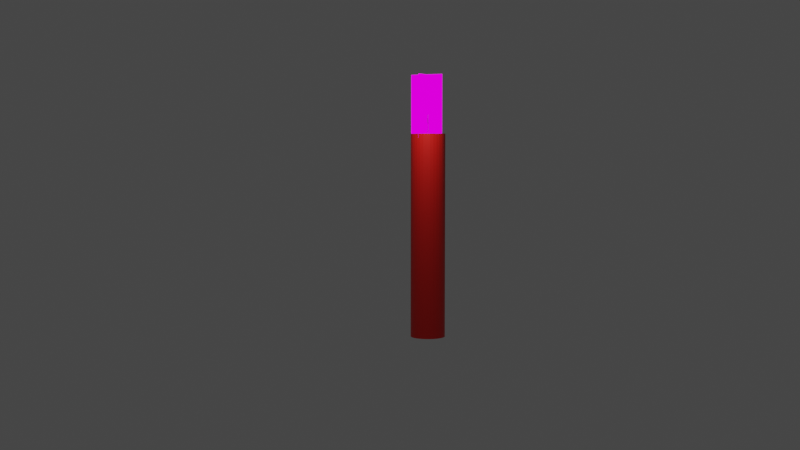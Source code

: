 # Source: random_candle.blend  (saved by Blender 2.82.7; exported with 4.5.12 LTS)
import bpy
from mathutils import Matrix  # noqa: F401  (used for matrix-valued properties, if any)

bpy.ops.wm.read_factory_settings(use_empty=True)
scene = bpy.context.scene
scene.name = 'Scene'

# ---- collections
col_collection = bpy.data.collections.new('Collection'); scene.collection.children.link(col_collection)

# ---- images (referenced by path relative to the original .blend; pixels are not part of the script)
import os
ASSET_DIR = os.environ.get("B2B_ASSET_DIR", "")  # directory of the original .blend (textures are referenced by path, not embedded)
HERE = os.path.dirname(os.path.abspath(__file__))  # packed textures are extracted next to this script under _unpacked/

def load_image(name, relpath, width, height, colorspace="sRGB"):
    """Load a texture the original file referenced (path relative to the .blend, or extracted next to this script)."""
    p = next((c for c in (os.path.join(HERE, relpath), os.path.join(ASSET_DIR, relpath)) if relpath and os.path.exists(c)), "")
    if p:
        img = bpy.data.images.load(p, check_existing=True)
        img.name = name
    else:  # same state as the original file: an image datablock whose file is absent (Cycles renders it pink)
        img = bpy.data.images.new(name, width, height)
        img.source = "FILE"
        img.filepath = "//" + (relpath or name)
    img.colorspace_settings.name = colorspace
    return img
img_candle_flame2_png_001 = load_image('candle-flame2.png.001', 'candle-flame2.png', 1024, 1024, 'sRGB')
img_candle_flame2_png_003 = load_image('candle-flame2.png.003', 'candle-flame2.png', 1024, 1024, 'sRGB')

# ---- materials (node trees are filled in below, after node groups)
mat_black = bpy.data.materials.new('black')
mat_material_001 = bpy.data.materials.new('Material.001')
mat_material_001.alpha_threshold = 0.0
mat_material_001.use_transparent_shadow = False
mat_material_001.line_color = (0.0, 0.0, 0.0, 1.0)
mat_material_003 = bpy.data.materials.new('Material.003')
mat_material_003.alpha_threshold = 0.0
mat_material_003.use_transparent_shadow = False
mat_material_003.line_color = (0.0, 0.0, 0.0, 1.0)
mat_material_004 = bpy.data.materials.new('Material.004')
mat_material_004.use_transparent_shadow = False

# ---- material node trees
mat_black.use_nodes = True; mat_black.node_tree.nodes.clear()
_N = mat_black.node_tree.nodes; _L = mat_black.node_tree.links
n0 = _N.new('ShaderNodeOutputMaterial'); n0.name = 'Material Output'; n0.location = (300, 300)
n0.target = 'CYCLES'
n1 = _N.new('ShaderNodeBsdfPrincipled'); n1.name = 'Principled BSDF'; n1.location = (10, 300)
n1.distribution = 'GGX'
n1.subsurface_method = 'BURLEY'
n1.inputs[0].default_value = (0.0, 0.0, 0.0, 1.0)
n1.inputs[3].default_value = 1.45
n1.inputs[27].default_value = (0.0, 0.0, 0.0, 1.0)
n1.inputs[28].default_value = 1.0
n2 = _N.new('ShaderNodeOutputMaterial'); n2.name = 'Material Output.001'; n2.location = (0, 0)
n2.target = 'EEVEE'
n3 = _N.new('ShaderNodeMixShader'); n3.name = 'Mix Shader'; n3.location = (0, 0)
n3.label = 'Disable Shadow'
n3.hide = True
n4 = _N.new('ShaderNodeLightPath'); n4.name = 'Light Path'; n4.location = (0, 0)
n4.hide = True
n5 = _N.new('ShaderNodeBsdfTransparent'); n5.name = 'Transparent BSDF'; n5.location = (0, 0)
n5.hide = True
_L.new(n1.outputs[0], n0.inputs[0])
_L.new(n1.outputs[0], n3.inputs[1])
_L.new(n3.outputs[0], n2.inputs[0])
_L.new(n4.outputs[1], n3.inputs[0])
_L.new(n5.outputs[0], n3.inputs[2])
n0.is_active_output = True
mat_material_001.use_nodes = True; mat_material_001.node_tree.nodes.clear()
_N = mat_material_001.node_tree.nodes; _L = mat_material_001.node_tree.links
n0 = _N.new('ShaderNodeBsdfTransparent'); n0.name = 'Transparent BSDF'; n0.location = (-184, 106)
n1 = _N.new('ShaderNodeTexImage'); n1.name = 'Image Texture'; n1.location = (-570, 260)
n1.image = img_candle_flame2_png_001
n2 = _N.new('ShaderNodeEmission'); n2.name = 'Emission'; n2.location = (-113, 283)
n2.inputs[1].default_value = 1.5
n3 = _N.new('ShaderNodeOutputMaterial'); n3.name = 'Material Output'; n3.location = (796, 255)
n4 = _N.new('ShaderNodeMixShader'); n4.name = 'Mix Shader'; n4.location = (220, 245)
_L.new(n1.outputs[0], n2.inputs[0])
_L.new(n0.outputs[0], n4.inputs[1])
_L.new(n1.outputs[1], n4.inputs[0])
_L.new(n2.outputs[0], n4.inputs[2])
_L.new(n4.outputs[0], n3.inputs[0])
n3.is_active_output = True
mat_material_003.use_nodes = True; mat_material_003.node_tree.nodes.clear()
_N = mat_material_003.node_tree.nodes; _L = mat_material_003.node_tree.links
n0 = _N.new('ShaderNodeBsdfTransparent'); n0.name = 'Transparent BSDF'; n0.location = (-184, 106)
n1 = _N.new('ShaderNodeTexImage'); n1.name = 'Image Texture'; n1.location = (-570, 260)
n1.image = img_candle_flame2_png_003
n2 = _N.new('ShaderNodeEmission'); n2.name = 'Emission'; n2.location = (-113, 283)
n2.inputs[1].default_value = 1.5
n3 = _N.new('ShaderNodeOutputMaterial'); n3.name = 'Material Output'; n3.location = (796, 255)
n4 = _N.new('ShaderNodeMixShader'); n4.name = 'Mix Shader'; n4.location = (220, 245)
_L.new(n1.outputs[0], n2.inputs[0])
_L.new(n0.outputs[0], n4.inputs[1])
_L.new(n1.outputs[1], n4.inputs[0])
_L.new(n2.outputs[0], n4.inputs[2])
_L.new(n4.outputs[0], n3.inputs[0])
n3.is_active_output = True
mat_material_004.use_nodes = True; mat_material_004.node_tree.nodes.clear()
_N = mat_material_004.node_tree.nodes; _L = mat_material_004.node_tree.links
n0 = _N.new('ShaderNodeOutputMaterial'); n0.name = 'Material Output'; n0.location = (300, 300)
n1 = _N.new('ShaderNodeBsdfPrincipled'); n1.name = 'Principled BSDF'; n1.location = (10, 300)
n1.distribution = 'GGX'
n1.subsurface_method = 'BURLEY'
n1.inputs[0].default_value = (0.8, 0.01104, 0.00618, 1.0)
n1.inputs[3].default_value = 1.45
n1.inputs[27].default_value = (0.0, 0.0, 0.0, 1.0)
n1.inputs[28].default_value = 1.0
_L.new(n1.outputs[0], n0.inputs[0])
n0.is_active_output = True

# ---- world
world_world = bpy.data.worlds.new('World'); scene.world = world_world
world_world.use_nodes = True; world_world.node_tree.nodes.clear()
_N = world_world.node_tree.nodes; _L = world_world.node_tree.links
n0 = _N.new('ShaderNodeOutputWorld'); n0.name = 'World Output'; n0.location = (300, 300)
n1 = _N.new('ShaderNodeBackground'); n1.name = 'Background'; n1.location = (10, 300)
n1.inputs[0].default_value = (0.05088, 0.05088, 0.05088, 1.0)
_L.new(n1.outputs[0], n0.inputs[0])
n0.is_active_output = True
world_world.color = (0.05088, 0.05088, 0.05088)
world_world.use_sun_shadow = False
world_world.sun_shadow_jitter_overblur = 0.0

# ---- cameras
cam_camera = bpy.data.cameras.new('Camera')
cam_camera.clip_end = 100.0
cam_camera.ortho_scale = 7.314

# ---- lights
light_point = bpy.data.lights.new('Point', 'POINT')
light_point.transmission_factor = 0.0
light_point.energy = 1000.0
light_point.shadow_soft_size = 0.25
light_point.shadow_maximum_resolution = 0.006
light_point.use_absolute_resolution = True

# ---- meshes
me_cylinder = bpy.data.meshes.new('Cylinder')
me_cylinder.from_pydata([(5.96e-08, 0.9999, 0.0132), (-1.03, 5.087, 5.794), (0.1951, 0.9807, 0.01295), (-0.8336, 5.092, 5.799), (0.3827, 0.9238, 0.0122), (-0.6405, 5.119, 5.813), (0.5556, 0.8314, 0.01098), (-0.4583, 5.167, 5.835), (0.7071, 0.707, 0.009334), (-0.294, 5.235, 5.864), (0.8315, 0.5555, 0.007334), (-0.154, 5.32, 5.899), (0.9239, 0.3826, 0.005051), (-0.0436, 5.418, 5.94), (0.9808, 0.1951, 0.002575), (0.03291, 5.526, 5.983), (1.0, 0.0, -2.384e-07), (0.07262, 5.64, 6.028), (0.9808, -0.1951, -0.002575), (0.07398, 5.756, 6.073), (0.9239, -0.3827, -0.005052), (0.03696, 5.868, 6.116), (0.8315, -0.5555, -0.007334), (-0.03704, 5.973, 6.156), (0.7071, -0.707, -0.009334), (-0.1452, 6.066, 6.191), (0.5556, -0.8314, -0.01098), (-0.2832, 6.144, 6.219), (0.3827, -0.9238, -0.0122), (-0.446, 6.205, 6.24), (0.1951, -0.9807, -0.01295), (-0.6271, 6.245, 6.253), (-2.384e-07, -0.9999, -0.0132), (-0.8197, 6.263, 6.257), (-0.1951, -0.9807, -0.01295), (-1.016, 6.258, 6.252), (-0.3827, -0.9238, -0.0122), (-1.21, 6.231, 6.238), (-0.5556, -0.8314, -0.01098), (-1.392, 6.183, 6.216), (-0.7071, -0.707, -0.009334), (-1.556, 6.115, 6.187), (-0.8315, -0.5555, -0.007334), (-1.696, 6.031, 6.152), (-0.9239, -0.3826, -0.005052), (-1.806, 5.932, 6.111), (-0.9808, -0.1951, -0.002575), (-1.883, 5.824, 6.068), (-1.0, 9.537e-07, -2.384e-07), (-1.923, 5.71, 6.023), (-0.9808, 0.1951, 0.002575), (-1.924, 5.595, 5.978), (-0.9239, 0.3827, 0.005051), (-1.887, 5.482, 5.935), (-0.8315, 0.5555, 0.007334), (-1.813, 5.378, 5.895), (-0.7071, 0.707, 0.009334), (-1.705, 5.284, 5.86), (-0.5556, 0.8314, 0.01098), (-1.567, 5.206, 5.832), (-0.3827, 0.9238, 0.0122), (-1.404, 5.145, 5.811), (-0.1951, 0.9807, 0.01295), (-1.223, 5.106, 5.798), (-0.5113, 2.304, 4.331), (-0.3162, 2.285, 4.331), (-0.1286, 2.228, 4.331), (0.04431, 2.135, 4.331), (0.1958, 2.011, 4.331), (0.3202, 1.859, 4.331), (0.4126, 1.687, 4.331), (0.4695, 1.499, 4.331), (0.4887, 1.304, 4.331), (0.4695, 1.109, 4.331), (0.4126, 0.9211, 4.331), (0.3202, 0.7483, 4.331), (0.1958, 0.5967, 4.331), (0.04431, 0.4724, 4.331), (-0.1286, 0.3799, 4.331), (-0.3162, 0.323, 4.331), (-0.5113, 0.3038, 4.331), (-0.7064, 0.323, 4.331), (-0.8939, 0.3799, 4.331), (-1.067, 0.4724, 4.331), (-1.218, 0.5967, 4.331), (-1.343, 0.7483, 4.331), (-1.435, 0.9211, 4.331), (-1.492, 1.109, 4.331), (-1.511, 1.304, 4.331), (-1.492, 1.499, 4.331), (-1.435, 1.687, 4.331), (-1.343, 1.859, 4.331), (-1.218, 2.011, 4.331), (-1.067, 2.135, 4.331), (-0.8939, 2.228, 4.331), (-0.7063, 2.285, 4.331), (-0.6537, 3.13, 5.329), (-0.4581, 3.118, 5.332), (-0.2687, 3.09, 5.34), (-0.09265, 3.046, 5.353), (0.06323, 2.989, 5.37), (0.193, 2.92, 5.39), (0.2916, 2.842, 5.413), (0.3552, 2.758, 5.438), (0.3816, 2.672, 5.464), (0.3695, 2.587, 5.49), (0.3195, 2.505, 5.515), (0.2335, 2.431, 5.538), (0.1148, 2.366, 5.558), (-0.03199, 2.314, 5.575), (-0.2013, 2.277, 5.587), (-0.3866, 2.255, 5.594), (-0.5807, 2.25, 5.596), (-0.7763, 2.262, 5.594), (-0.9657, 2.291, 5.586), (-1.142, 2.334, 5.573), (-1.298, 2.392, 5.556), (-1.427, 2.461, 5.536), (-1.526, 2.539, 5.513), (-1.59, 2.622, 5.488), (-1.616, 2.708, 5.462), (-1.604, 2.794, 5.436), (-1.554, 2.875, 5.411), (-1.468, 2.95, 5.388), (-1.349, 3.014, 5.368), (-1.202, 3.066, 5.351), (-1.033, 3.104, 5.339), (-0.8478, 3.126, 5.332), (-0.194, 3.65, 2.542), (-0.006365, 3.593, 2.542), (0.1665, 3.501, 2.542), (0.3181, 3.377, 2.542), (0.4424, 3.225, 2.542), (0.5348, 3.052, 2.542), (0.5917, 2.865, 2.542), (0.611, 2.67, 2.542), (0.5917, 2.474, 2.542), (0.5348, 2.287, 2.542), (0.4424, 2.114, 2.542), (0.3181, 1.962, 2.542), (0.1665, 1.838, 2.542), (-0.006365, 1.746, 2.542), (-0.194, 1.689, 2.542), (-0.389, 1.67, 2.542), (-0.5841, 1.689, 2.542), (-0.7717, 1.746, 2.542), (-0.9446, 1.838, 2.542), (-1.096, 1.962, 2.542), (-1.221, 2.114, 2.542), (-1.313, 2.287, 2.542), (-1.37, 2.474, 2.542), (-1.389, 2.67, 2.542), (-1.37, 2.865, 2.542), (-1.313, 3.052, 2.542), (-1.221, 3.225, 2.542), (-1.096, 3.377, 2.542), (-0.9446, 3.501, 2.542), (-0.7717, 3.593, 2.542), (-0.5841, 3.65, 2.542), (-0.389, 3.67, 2.542), (-0.1007, 2.972, 1.138), (0.08691, 2.915, 1.138), (0.2598, 2.822, 1.137), (0.4113, 2.698, 1.136), (0.5357, 2.546, 1.135), (0.6281, 2.374, 1.134), (0.685, 2.186, 1.133), (0.7042, 1.991, 1.131), (0.685, 1.796, 1.13), (0.6281, 1.608, 1.128), (0.5357, 1.435, 1.127), (0.4113, 1.284, 1.126), (0.2598, 1.159, 1.125), (0.08691, 1.067, 1.125), (-0.1007, 1.01, 1.124), (-0.2958, 0.991, 1.124), (-0.4909, 1.01, 1.124), (-0.6785, 1.067, 1.125), (-0.8513, 1.159, 1.125), (-1.003, 1.284, 1.126), (-1.127, 1.435, 1.127), (-1.22, 1.608, 1.128), (-1.277, 1.796, 1.13), (-1.296, 1.991, 1.131), (-1.277, 2.186, 1.133), (-1.22, 2.374, 1.134), (-1.127, 2.546, 1.135), (-1.003, 2.698, 1.136), (-0.8513, 2.822, 1.137), (-0.6785, 2.915, 1.138), (-0.4909, 2.972, 1.138), (-0.2958, 2.991, 1.138), (-0.2981, 1.922, 3.458), (-0.103, 1.903, 3.458), (0.08454, 1.846, 3.458), (0.2574, 1.754, 3.458), (0.409, 1.63, 3.458), (0.5333, 1.478, 3.458), (0.6257, 1.305, 3.458), (0.6826, 1.118, 3.458), (0.7019, 0.9225, 3.458), (0.6826, 0.7274, 3.458), (0.6257, 0.5398, 3.458), (0.5333, 0.3669, 3.458), (0.409, 0.2154, 3.458), (0.2574, 0.09099, 3.458), (0.08454, -0.001421, 3.458), (-0.103, -0.05833, 3.458), (-0.2981, -0.07754, 3.458), (-0.4932, -0.05833, 3.458), (-0.6808, -0.001421, 3.458), (-0.8537, 0.09099, 3.458), (-1.005, 0.2154, 3.458), (-1.13, 0.3669, 3.458), (-1.222, 0.5398, 3.458), (-1.279, 0.7274, 3.458), (-1.298, 0.9225, 3.458), (-1.279, 1.118, 3.458), (-1.222, 1.305, 3.458), (-1.13, 1.478, 3.458), (-1.005, 1.63, 3.458), (-0.8537, 1.754, 3.458), (-0.6808, 1.846, 3.458), (-0.4932, 1.903, 3.458)], [], [(96, 1, 3, 97), (97, 3, 5, 98), (98, 5, 7, 99), (99, 7, 9, 100), (100, 9, 11, 101), (101, 11, 13, 102), (102, 13, 15, 103), (103, 15, 17, 104), (104, 17, 19, 105), (105, 19, 21, 106), (106, 21, 23, 107), (107, 23, 25, 108), (108, 25, 27, 109), (109, 27, 29, 110), (110, 29, 31, 111), (111, 31, 33, 112), (112, 33, 35, 113), (113, 35, 37, 114), (114, 37, 39, 115), (115, 39, 41, 116), (116, 41, 43, 117), (117, 43, 45, 118), (118, 45, 47, 119), (119, 47, 49, 120), (120, 49, 51, 121), (121, 51, 53, 122), (122, 53, 55, 123), (123, 55, 57, 124), (124, 57, 59, 125), (125, 59, 61, 126), (3, 1, 63, 61, 59, 57, 55, 53, 51, 49, 47, 45, 43, 41, 39, 37, 35, 33, 31, 29, 27, 25, 23, 21, 19, 17, 15, 13, 11, 9, 7, 5), (126, 61, 63, 127), (127, 63, 1, 96), (0, 2, 4, 6, 8, 10, 12, 14, 16, 18, 20, 22, 24, 26, 28, 30, 32, 34, 36, 38, 40, 42, 44, 46, 48, 50, 52, 54, 56, 58, 60, 62), (223, 95, 64, 192), (222, 94, 95, 223), (221, 93, 94, 222), (220, 92, 93, 221), (219, 91, 92, 220), (218, 90, 91, 219), (217, 89, 90, 218), (216, 88, 89, 217), (215, 87, 88, 216), (214, 86, 87, 215), (213, 85, 86, 214), (212, 84, 85, 213), (211, 83, 84, 212), (210, 82, 83, 211), (209, 81, 82, 210), (208, 80, 81, 209), (207, 79, 80, 208), (206, 78, 79, 207), (205, 77, 78, 206), (204, 76, 77, 205), (203, 75, 76, 204), (202, 74, 75, 203), (201, 73, 74, 202), (200, 72, 73, 201), (199, 71, 72, 200), (198, 70, 71, 199), (197, 69, 70, 198), (196, 68, 69, 197), (195, 67, 68, 196), (194, 66, 67, 195), (193, 65, 66, 194), (192, 64, 65, 193), (95, 127, 96, 64), (94, 126, 127, 95), (93, 125, 126, 94), (92, 124, 125, 93), (91, 123, 124, 92), (90, 122, 123, 91), (89, 121, 122, 90), (88, 120, 121, 89), (87, 119, 120, 88), (86, 118, 119, 87), (85, 117, 118, 86), (84, 116, 117, 85), (83, 115, 116, 84), (82, 114, 115, 83), (81, 113, 114, 82), (80, 112, 113, 81), (79, 111, 112, 80), (78, 110, 111, 79), (77, 109, 110, 78), (76, 108, 109, 77), (75, 107, 108, 76), (74, 106, 107, 75), (73, 105, 106, 74), (72, 104, 105, 73), (71, 103, 104, 72), (70, 102, 103, 71), (69, 101, 102, 70), (68, 100, 101, 69), (67, 99, 100, 68), (66, 98, 99, 67), (65, 97, 98, 66), (64, 96, 97, 65), (191, 159, 128, 160), (160, 128, 129, 161), (161, 129, 130, 162), (162, 130, 131, 163), (163, 131, 132, 164), (164, 132, 133, 165), (165, 133, 134, 166), (166, 134, 135, 167), (167, 135, 136, 168), (168, 136, 137, 169), (169, 137, 138, 170), (170, 138, 139, 171), (171, 139, 140, 172), (172, 140, 141, 173), (173, 141, 142, 174), (174, 142, 143, 175), (175, 143, 144, 176), (176, 144, 145, 177), (177, 145, 146, 178), (178, 146, 147, 179), (179, 147, 148, 180), (180, 148, 149, 181), (181, 149, 150, 182), (182, 150, 151, 183), (183, 151, 152, 184), (184, 152, 153, 185), (185, 153, 154, 186), (186, 154, 155, 187), (187, 155, 156, 188), (188, 156, 157, 189), (189, 157, 158, 190), (190, 158, 159, 191), (62, 190, 191, 0), (60, 189, 190, 62), (58, 188, 189, 60), (56, 187, 188, 58), (54, 186, 187, 56), (52, 185, 186, 54), (50, 184, 185, 52), (48, 183, 184, 50), (46, 182, 183, 48), (44, 181, 182, 46), (42, 180, 181, 44), (40, 179, 180, 42), (38, 178, 179, 40), (36, 177, 178, 38), (34, 176, 177, 36), (32, 175, 176, 34), (30, 174, 175, 32), (28, 173, 174, 30), (26, 172, 173, 28), (24, 171, 172, 26), (22, 170, 171, 24), (20, 169, 170, 22), (18, 168, 169, 20), (16, 167, 168, 18), (14, 166, 167, 16), (12, 165, 166, 14), (10, 164, 165, 12), (8, 163, 164, 10), (6, 162, 163, 8), (4, 161, 162, 6), (2, 160, 161, 4), (0, 191, 160, 2), (159, 192, 193, 128), (128, 193, 194, 129), (129, 194, 195, 130), (130, 195, 196, 131), (131, 196, 197, 132), (132, 197, 198, 133), (133, 198, 199, 134), (134, 199, 200, 135), (135, 200, 201, 136), (136, 201, 202, 137), (137, 202, 203, 138), (138, 203, 204, 139), (139, 204, 205, 140), (140, 205, 206, 141), (141, 206, 207, 142), (142, 207, 208, 143), (143, 208, 209, 144), (144, 209, 210, 145), (145, 210, 211, 146), (146, 211, 212, 147), (147, 212, 213, 148), (148, 213, 214, 149), (149, 214, 215, 150), (150, 215, 216, 151), (151, 216, 217, 152), (152, 217, 218, 153), (153, 218, 219, 154), (154, 219, 220, 155), (155, 220, 221, 156), (156, 221, 222, 157), (157, 222, 223, 158), (158, 223, 192, 159)])
_uv = me_cylinder.uv_layers.new(name='UVMap')
_uv.uv.foreach_set('vector', [1.0, 0.875, 1.0, 1.0, 0.9688, 1.0, 0.9688, 0.875, 0.9688, 0.875, 0.9688, 1.0, 0.9375, 1.0, 0.9375, 0.875, 0.9375, 0.875, 0.9375, 1.0, 0.9062, 1.0, 0.9062, 0.875, 0.9062, 0.875, 0.9062, 1.0, 0.875, 1.0, 0.875, 0.875, 0.875, 0.875, 0.875, 1.0, 0.8438, 1.0, 0.8438, 0.875, 0.8438, 0.875, 0.8438, 1.0, 0.8125, 1.0, 0.8125, 0.875, 0.8125, 0.875, 0.8125, 1.0, 0.7812, 1.0, 0.7812, 0.875, 0.7812, 0.875, 0.7812, 1.0, 0.75, 1.0, 0.75, 0.875, 0.75, 0.875, 0.75, 1.0, 0.7188, 1.0, 0.7188, 0.875, 0.7188, 0.875, 0.7188, 1.0, 0.6875, 1.0, 0.6875, 0.875, 0.6875, 0.875, 0.6875, 1.0, 0.6562, 1.0, 0.6562, 0.875, 0.6562, 0.875, 0.6562, 1.0, 0.625, 1.0, 0.625, 0.875, 0.625, 0.875, 0.625, 1.0, 0.5938, 1.0, 0.5937, 0.875, 0.5937, 0.875, 0.5938, 1.0, 0.5625, 1.0, 0.5625, 0.875, 0.5625, 0.875, 0.5625, 1.0, 0.5312, 1.0, 0.5312, 0.875, 0.5312, 0.875, 0.5312, 1.0, 0.5, 1.0, 0.5, 0.875, 0.5, 0.875, 0.5, 1.0, 0.4688, 1.0, 0.4687, 0.875, 0.4687, 0.875, 0.4688, 1.0, 0.4375, 1.0, 0.4375, 0.875, 0.4375, 0.875, 0.4375, 1.0, 0.4062, 1.0, 0.4063, 0.875, 0.4063, 0.875, 0.4062, 1.0, 0.375, 1.0, 0.375, 0.875, 0.375, 0.875, 0.375, 1.0, 0.3438, 1.0, 0.3438, 0.875, 0.3438, 0.875, 0.3438, 1.0, 0.3125, 1.0, 0.3125, 0.875, 0.3125, 0.875, 0.3125, 1.0, 0.2812, 1.0, 0.2812, 0.875, 0.2812, 0.875, 0.2812, 1.0, 0.25, 1.0, 0.25, 0.875, 0.25, 0.875, 0.25, 1.0, 0.2188, 1.0, 0.2187, 0.875, 0.2187, 0.875, 0.2188, 1.0, 0.1875, 1.0, 0.1875, 0.875, 0.1875, 0.875, 0.1875, 1.0, 0.1562, 1.0, 0.1562, 0.875, 0.1562, 0.875, 0.1562, 1.0, 0.125, 1.0, 0.125, 0.875, 0.125, 0.875, 0.125, 1.0, 0.09375, 1.0, 0.09375, 0.875, 0.09375, 0.875, 0.09375, 1.0, 0.0625, 1.0, 0.0625, 0.875, 0.2968, 0.4854, 0.25, 0.49, 0.2032, 0.4854, 0.1582, 0.4717, 0.1167, 0.4496, 0.08029, 0.4197, 0.05045, 0.3833, 0.02827, 0.3418, 0.01461, 0.2968, 0.01, 0.25, 0.01461, 0.2032, 0.02827, 0.1582, 0.05045, 0.1167, 0.08029, 0.08029, 0.1167, 0.05045, 0.1582, 0.02827, 0.2032, 0.01461, 0.25, 0.01, 0.2968, 0.01461, 0.3418, 0.02827, 0.3833, 0.05045, 0.4197, 0.08029, 0.4496, 0.1167, 0.4717, 0.1582, 0.4854, 0.2032, 0.49, 0.25, 0.4854, 0.2968, 0.4717, 0.3418, 0.4496, 0.3833, 0.4197, 0.4197, 0.3833, 0.4496, 0.3418, 0.4717, 0.0625, 0.875, 0.0625, 1.0, 0.03125, 1.0, 0.03125, 0.875, 0.03125, 0.875, 0.03125, 1.0, 0.0, 1.0, 0.0, 0.875, 0.75, 0.49, 0.7968, 0.4854, 0.8418, 0.4717, 0.8833, 0.4496, 0.9197, 0.4197, 0.9496, 0.3833, 0.9717, 0.3418, 0.9854, 0.2968, 0.99, 0.25, 0.9854, 0.2032, 0.9717, 0.1582, 0.9496, 0.1167, 0.9197, 0.08029, 0.8833, 0.05045, 0.8418, 0.02827, 0.7968, 0.01461, 0.75, 0.01, 0.7032, 0.01461, 0.6582, 0.02827, 0.6167, 0.05045, 0.5803, 0.08029, 0.5504, 0.1167, 0.5283, 0.1582, 0.5146, 0.2032, 0.51, 0.25, 0.5146, 0.2968, 0.5283, 0.3418, 0.5504, 0.3833, 0.5803, 0.4197, 0.6167, 0.4496, 0.6582, 0.4717, 0.7032, 0.4854, 0.03125, 0.6878, 0.03125, 0.75, 0.0, 0.75, 0.0, 0.6878, 0.0625, 0.6878, 0.0625, 0.75, 0.03125, 0.75, 0.03125, 0.6878, 0.09375, 0.6878, 0.09375, 0.75, 0.0625, 0.75, 0.0625, 0.6878, 0.125, 0.6878, 0.125, 0.75, 0.09375, 0.75, 0.09375, 0.6878, 0.1563, 0.6878, 0.1562, 0.75, 0.125, 0.75, 0.125, 0.6878, 0.1875, 0.6878, 0.1875, 0.75, 0.1562, 0.75, 0.1563, 0.6878, 0.2188, 0.6878, 0.2188, 0.75, 0.1875, 0.75, 0.1875, 0.6878, 0.25, 0.6878, 0.25, 0.75, 0.2188, 0.75, 0.2188, 0.6878, 0.2812, 0.6878, 0.2812, 0.75, 0.25, 0.75, 0.25, 0.6878, 0.3125, 0.6878, 0.3125, 0.75, 0.2812, 0.75, 0.2812, 0.6878, 0.3438, 0.6878, 0.3438, 0.75, 0.3125, 0.75, 0.3125, 0.6878, 0.375, 0.6878, 0.375, 0.75, 0.3438, 0.75, 0.3438, 0.6878, 0.4062, 0.6878, 0.4062, 0.75, 0.375, 0.75, 0.375, 0.6878, 0.4375, 0.6878, 0.4375, 0.75, 0.4062, 0.75, 0.4062, 0.6878, 0.4688, 0.6878, 0.4688, 0.75, 0.4375, 0.75, 0.4375, 0.6878, 0.5, 0.6878, 0.5, 0.75, 0.4688, 0.75, 0.4688, 0.6878, 0.5312, 0.6878, 0.5312, 0.75, 0.5, 0.75, 0.5, 0.6878, 0.5625, 0.6878, 0.5625, 0.75, 0.5312, 0.75, 0.5312, 0.6878, 0.5938, 0.6878, 0.5938, 0.75, 0.5625, 0.75, 0.5625, 0.6878, 0.625, 0.6878, 0.625, 0.75, 0.5938, 0.75, 0.5938, 0.6878, 0.6562, 0.6878, 0.6562, 0.75, 0.625, 0.75, 0.625, 0.6878, 0.6875, 0.6878, 0.6875, 0.75, 0.6562, 0.75, 0.6562, 0.6878, 0.7188, 0.6878, 0.7188, 0.75, 0.6875, 0.75, 0.6875, 0.6878, 0.75, 0.6878, 0.75, 0.75, 0.7188, 0.75, 0.7188, 0.6878, 0.7812, 0.6878, 0.7812, 0.75, 0.75, 0.75, 0.75, 0.6878, 0.8125, 0.6878, 0.8125, 0.75, 0.7812, 0.75, 0.7812, 0.6878, 0.8438, 0.6878, 0.8438, 0.75, 0.8125, 0.75, 0.8125, 0.6878, 0.875, 0.6878, 0.875, 0.75, 0.8438, 0.75, 0.8438, 0.6878, 0.9062, 0.6878, 0.9062, 0.75, 0.875, 0.75, 0.875, 0.6878, 0.9375, 0.6878, 0.9375, 0.75, 0.9062, 0.75, 0.9062, 0.6878, 0.9688, 0.6878, 0.9688, 0.75, 0.9375, 0.75, 0.9375, 0.6878, 1.0, 0.6878, 1.0, 0.75, 0.9688, 0.75, 0.9688, 0.6878, 0.03125, 0.75, 0.03125, 0.875, 0.0, 0.875, 0.0, 0.75, 0.0625, 0.75, 0.0625, 0.875, 0.03125, 0.875, 0.03125, 0.75, 0.09375, 0.75, 0.09375, 0.875, 0.0625, 0.875, 0.0625, 0.75, 0.125, 0.75, 0.125, 0.875, 0.09375, 0.875, 0.09375, 0.75, 0.1562, 0.75, 0.1562, 0.875, 0.125, 0.875, 0.125, 0.75, 0.1875, 0.75, 0.1875, 0.875, 0.1562, 0.875, 0.1562, 0.75, 0.2188, 0.75, 0.2187, 0.875, 0.1875, 0.875, 0.1875, 0.75, 0.25, 0.75, 0.25, 0.875, 0.2187, 0.875, 0.2188, 0.75, 0.2812, 0.75, 0.2812, 0.875, 0.25, 0.875, 0.25, 0.75, 0.3125, 0.75, 0.3125, 0.875, 0.2812, 0.875, 0.2812, 0.75, 0.3438, 0.75, 0.3438, 0.875, 0.3125, 0.875, 0.3125, 0.75, 0.375, 0.75, 0.375, 0.875, 0.3438, 0.875, 0.3438, 0.75, 0.4062, 0.75, 0.4063, 0.875, 0.375, 0.875, 0.375, 0.75, 0.4375, 0.75, 0.4375, 0.875, 0.4063, 0.875, 0.4062, 0.75, 0.4688, 0.75, 0.4687, 0.875, 0.4375, 0.875, 0.4375, 0.75, 0.5, 0.75, 0.5, 0.875, 0.4687, 0.875, 0.4688, 0.75, 0.5312, 0.75, 0.5312, 0.875, 0.5, 0.875, 0.5, 0.75, 0.5625, 0.75, 0.5625, 0.875, 0.5312, 0.875, 0.5312, 0.75, 0.5938, 0.75, 0.5937, 0.875, 0.5625, 0.875, 0.5625, 0.75, 0.625, 0.75, 0.625, 0.875, 0.5937, 0.875, 0.5938, 0.75, 0.6562, 0.75, 0.6562, 0.875, 0.625, 0.875, 0.625, 0.75, 0.6875, 0.75, 0.6875, 0.875, 0.6562, 0.875, 0.6562, 0.75, 0.7188, 0.75, 0.7188, 0.875, 0.6875, 0.875, 0.6875, 0.75, 0.75, 0.75, 0.75, 0.875, 0.7188, 0.875, 0.7188, 0.75, 0.7812, 0.75, 0.7812, 0.875, 0.75, 0.875, 0.75, 0.75, 0.8125, 0.75, 0.8125, 0.875, 0.7812, 0.875, 0.7812, 0.75, 0.8438, 0.75, 0.8438, 0.875, 0.8125, 0.875, 0.8125, 0.75, 0.875, 0.75, 0.875, 0.875, 0.8438, 0.875, 0.8438, 0.75, 0.9062, 0.75, 0.9062, 0.875, 0.875, 0.875, 0.875, 0.75, 0.9375, 0.75, 0.9375, 0.875, 0.9062, 0.875, 0.9062, 0.75, 0.9688, 0.75, 0.9688, 0.875, 0.9375, 0.875, 0.9375, 0.75, 1.0, 0.75, 1.0, 0.875, 0.9688, 0.875, 0.9688, 0.75, 1.0, 0.5565, 1.0, 0.625, 0.9688, 0.625, 0.9688, 0.5565, 0.9688, 0.5565, 0.9688, 0.625, 0.9375, 0.625, 0.9375, 0.5565, 0.9375, 0.5565, 0.9375, 0.625, 0.9062, 0.625, 0.9062, 0.5565, 0.9062, 0.5565, 0.9062, 0.625, 0.875, 0.625, 0.875, 0.5565, 0.875, 0.5565, 0.875, 0.625, 0.8438, 0.625, 0.8438, 0.5565, 0.8438, 0.5565, 0.8438, 0.625, 0.8125, 0.625, 0.8125, 0.5565, 0.8125, 0.5565, 0.8125, 0.625, 0.7812, 0.625, 0.7812, 0.5565, 0.7812, 0.5565, 0.7812, 0.625, 0.75, 0.625, 0.75, 0.5565, 0.75, 0.5565, 0.75, 0.625, 0.7188, 0.625, 0.7188, 0.5565, 0.7188, 0.5565, 0.7188, 0.625, 0.6875, 0.625, 0.6875, 0.5565, 0.6875, 0.5565, 0.6875, 0.625, 0.6562, 0.625, 0.6562, 0.5565, 0.6562, 0.5565, 0.6562, 0.625, 0.625, 0.625, 0.625, 0.5565, 0.625, 0.5565, 0.625, 0.625, 0.5938, 0.625, 0.5938, 0.5565, 0.5938, 0.5565, 0.5938, 0.625, 0.5625, 0.625, 0.5625, 0.5565, 0.5625, 0.5565, 0.5625, 0.625, 0.5312, 0.625, 0.5312, 0.5565, 0.5312, 0.5565, 0.5312, 0.625, 0.5, 0.625, 0.5, 0.5565, 0.5, 0.5565, 0.5, 0.625, 0.4688, 0.625, 0.4688, 0.5565, 0.4688, 0.5565, 0.4688, 0.625, 0.4375, 0.625, 0.4375, 0.5565, 0.4375, 0.5565, 0.4375, 0.625, 0.4062, 0.625, 0.4062, 0.5565, 0.4062, 0.5565, 0.4062, 0.625, 0.375, 0.625, 0.375, 0.5565, 0.375, 0.5565, 0.375, 0.625, 0.3438, 0.625, 0.3438, 0.5565, 0.3438, 0.5565, 0.3438, 0.625, 0.3125, 0.625, 0.3125, 0.5565, 0.3125, 0.5565, 0.3125, 0.625, 0.2812, 0.625, 0.2812, 0.5565, 0.2812, 0.5565, 0.2812, 0.625, 0.25, 0.625, 0.25, 0.5565, 0.25, 0.5565, 0.25, 0.625, 0.2188, 0.625, 0.2188, 0.5565, 0.2188, 0.5565, 0.2188, 0.625, 0.1875, 0.625, 0.1875, 0.5565, 0.1875, 0.5565, 0.1875, 0.625, 0.1562, 0.625, 0.1562, 0.5565, 0.1562, 0.5565, 0.1562, 0.625, 0.125, 0.625, 0.125, 0.5565, 0.125, 0.5565, 0.125, 0.625, 0.09375, 0.625, 0.09375, 0.5565, 0.09375, 0.5565, 0.09375, 0.625, 0.0625, 0.625, 0.0625, 0.5565, 0.0625, 0.5565, 0.0625, 0.625, 0.03125, 0.625, 0.03125, 0.5565, 0.03125, 0.5565, 0.03125, 0.625, 0.0, 0.625, 0.0, 0.5565, 0.03125, 0.5, 0.03125, 0.5565, 0.0, 0.5565, 0.0, 0.5, 0.0625, 0.5, 0.0625, 0.5565, 0.03125, 0.5565, 0.03125, 0.5, 0.09375, 0.5, 0.09375, 0.5565, 0.0625, 0.5565, 0.0625, 0.5, 0.125, 0.5, 0.125, 0.5565, 0.09375, 0.5565, 0.09375, 0.5, 0.1562, 0.5, 0.1562, 0.5565, 0.125, 0.5565, 0.125, 0.5, 0.1875, 0.5, 0.1875, 0.5565, 0.1562, 0.5565, 0.1562, 0.5, 0.2188, 0.5, 0.2188, 0.5565, 0.1875, 0.5565, 0.1875, 0.5, 0.25, 0.5, 0.25, 0.5565, 0.2188, 0.5565, 0.2188, 0.5, 0.2812, 0.5, 0.2812, 0.5565, 0.25, 0.5565, 0.25, 0.5, 0.3125, 0.5, 0.3125, 0.5565, 0.2812, 0.5565, 0.2812, 0.5, 0.3438, 0.5, 0.3438, 0.5565, 0.3125, 0.5565, 0.3125, 0.5, 0.375, 0.5, 0.375, 0.5565, 0.3438, 0.5565, 0.3438, 0.5, 0.4062, 0.5, 0.4062, 0.5565, 0.375, 0.5565, 0.375, 0.5, 0.4375, 0.5, 0.4375, 0.5565, 0.4062, 0.5565, 0.4062, 0.5, 0.4688, 0.5, 0.4688, 0.5565, 0.4375, 0.5565, 0.4375, 0.5, 0.5, 0.5, 0.5, 0.5565, 0.4688, 0.5565, 0.4688, 0.5, 0.5312, 0.5, 0.5312, 0.5565, 0.5, 0.5565, 0.5, 0.5, 0.5625, 0.5, 0.5625, 0.5565, 0.5312, 0.5565, 0.5312, 0.5, 0.5938, 0.5, 0.5938, 0.5565, 0.5625, 0.5565, 0.5625, 0.5, 0.625, 0.5, 0.625, 0.5565, 0.5938, 0.5565, 0.5938, 0.5, 0.6562, 0.5, 0.6562, 0.5565, 0.625, 0.5565, 0.625, 0.5, 0.6875, 0.5, 0.6875, 0.5565, 0.6562, 0.5565, 0.6562, 0.5, 0.7188, 0.5, 0.7188, 0.5565, 0.6875, 0.5565, 0.6875, 0.5, 0.75, 0.5, 0.75, 0.5565, 0.7188, 0.5565, 0.7188, 0.5, 0.7812, 0.5, 0.7812, 0.5565, 0.75, 0.5565, 0.75, 0.5, 0.8125, 0.5, 0.8125, 0.5565, 0.7812, 0.5565, 0.7812, 0.5, 0.8438, 0.5, 0.8438, 0.5565, 0.8125, 0.5565, 0.8125, 0.5, 0.875, 0.5, 0.875, 0.5565, 0.8438, 0.5565, 0.8438, 0.5, 0.9062, 0.5, 0.9062, 0.5565, 0.875, 0.5565, 0.875, 0.5, 0.9375, 0.5, 0.9375, 0.5565, 0.9062, 0.5565, 0.9062, 0.5, 0.9688, 0.5, 0.9688, 0.5565, 0.9375, 0.5565, 0.9375, 0.5, 1.0, 0.5, 1.0, 0.5565, 0.9688, 0.5565, 0.9688, 0.5, 1.0, 0.625, 1.0, 0.6878, 0.9688, 0.6878, 0.9688, 0.625, 0.9688, 0.625, 0.9688, 0.6878, 0.9375, 0.6878, 0.9375, 0.625, 0.9375, 0.625, 0.9375, 0.6878, 0.9062, 0.6878, 0.9062, 0.625, 0.9062, 0.625, 0.9062, 0.6878, 0.875, 0.6878, 0.875, 0.625, 0.875, 0.625, 0.875, 0.6878, 0.8438, 0.6878, 0.8438, 0.625, 0.8438, 0.625, 0.8438, 0.6878, 0.8125, 0.6878, 0.8125, 0.625, 0.8125, 0.625, 0.8125, 0.6878, 0.7812, 0.6878, 0.7812, 0.625, 0.7812, 0.625, 0.7812, 0.6878, 0.75, 0.6878, 0.75, 0.625, 0.75, 0.625, 0.75, 0.6878, 0.7188, 0.6878, 0.7188, 0.625, 0.7188, 0.625, 0.7188, 0.6878, 0.6875, 0.6878, 0.6875, 0.625, 0.6875, 0.625, 0.6875, 0.6878, 0.6562, 0.6878, 0.6562, 0.625, 0.6562, 0.625, 0.6562, 0.6878, 0.625, 0.6878, 0.625, 0.625, 0.625, 0.625, 0.625, 0.6878, 0.5938, 0.6878, 0.5938, 0.625, 0.5938, 0.625, 0.5938, 0.6878, 0.5625, 0.6878, 0.5625, 0.625, 0.5625, 0.625, 0.5625, 0.6878, 0.5312, 0.6878, 0.5312, 0.625, 0.5312, 0.625, 0.5312, 0.6878, 0.5, 0.6878, 0.5, 0.625, 0.5, 0.625, 0.5, 0.6878, 0.4688, 0.6878, 0.4688, 0.625, 0.4688, 0.625, 0.4688, 0.6878, 0.4375, 0.6878, 0.4375, 0.625, 0.4375, 0.625, 0.4375, 0.6878, 0.4062, 0.6878, 0.4062, 0.625, 0.4062, 0.625, 0.4062, 0.6878, 0.375, 0.6878, 0.375, 0.625, 0.375, 0.625, 0.375, 0.6878, 0.3438, 0.6878, 0.3438, 0.625, 0.3438, 0.625, 0.3438, 0.6878, 0.3125, 0.6878, 0.3125, 0.625, 0.3125, 0.625, 0.3125, 0.6878, 0.2812, 0.6878, 0.2812, 0.625, 0.2812, 0.625, 0.2812, 0.6878, 0.25, 0.6878, 0.25, 0.625, 0.25, 0.625, 0.25, 0.6878, 0.2188, 0.6878, 0.2188, 0.625, 0.2188, 0.625, 0.2188, 0.6878, 0.1875, 0.6878, 0.1875, 0.625, 0.1875, 0.625, 0.1875, 0.6878, 0.1563, 0.6878, 0.1562, 0.625, 0.1562, 0.625, 0.1563, 0.6878, 0.125, 0.6878, 0.125, 0.625, 0.125, 0.625, 0.125, 0.6878, 0.09375, 0.6878, 0.09375, 0.625, 0.09375, 0.625, 0.09375, 0.6878, 0.0625, 0.6878, 0.0625, 0.625, 0.0625, 0.625, 0.0625, 0.6878, 0.03125, 0.6878, 0.03125, 0.625, 0.03125, 0.625, 0.03125, 0.6878, 0.0, 0.6878, 0.0, 0.625])
me_cylinder.materials.append(mat_black)
me_cylinder.use_remesh_fix_poles = True
me_cylinder.use_remesh_preserve_attributes = False
me_cylinder.use_mirror_vertex_groups = False
me_cylinder.update()
me_plane_002 = bpy.data.meshes.new('Plane.002')
me_plane_002.from_pydata([(-1.0, -1.0, 0.0), (1.0, -1.0, 0.0), (-1.0, 1.0, 0.0), (1.0, 1.0, 0.0)], [], [(0, 1, 3, 2)])
_uv = me_plane_002.uv_layers.new(name='UVMap')
_uv.uv.foreach_set('vector', [0.0, 0.0, 1.0, 0.0, 1.0, 1.0, 0.0, 1.0])
me_plane_002.materials.append(mat_material_001)
me_plane_002.use_remesh_fix_poles = True
me_plane_002.use_remesh_preserve_attributes = False
me_plane_002.use_mirror_vertex_groups = False
me_plane_002.update()
me_plane_004 = bpy.data.meshes.new('Plane.004')
me_plane_004.from_pydata([(-1.0, -1.0, 0.0), (1.0, -1.0, 0.0), (-1.0, 1.0, 0.0), (1.0, 1.0, 0.0)], [], [(0, 1, 3, 2)])
_uv = me_plane_004.uv_layers.new(name='UVMap')
_uv.uv.foreach_set('vector', [0.0, 0.0, 1.0, 0.0, 1.0, 1.0, 0.0, 1.0])
me_plane_004.materials.append(mat_material_003)
me_plane_004.use_remesh_fix_poles = True
me_plane_004.use_remesh_preserve_attributes = False
me_plane_004.use_mirror_vertex_groups = False
me_plane_004.update()
me_cylinder_002 = bpy.data.meshes.new('Cylinder.002')
me_cylinder_002.from_pydata([(0.0, 1.0, -1.0), (0.0, 1.0, 1.0), (0.1951, 0.9808, -1.0), (0.1951, 0.9808, 1.0), (0.3827, 0.9239, -1.0), (0.3827, 0.9239, 1.0), (0.5556, 0.8315, -1.0), (0.5556, 0.8315, 1.0), (0.7071, 0.7071, -1.0), (0.7071, 0.7071, 1.0), (0.8315, 0.5556, -1.0), (0.8315, 0.5556, 1.0), (0.9239, 0.3827, -1.0), (0.9239, 0.3827, 1.0), (0.9808, 0.1951, -1.0), (0.9808, 0.1951, 1.0), (1.0, 7.55e-08, -1.0), (1.0, 7.55e-08, 1.0), (0.9808, -0.1951, -1.0), (0.9808, -0.1951, 1.0), (0.9239, -0.3827, -1.0), (0.9239, -0.3827, 1.0), (0.8315, -0.5556, -1.0), (0.8315, -0.5556, 1.0), (0.7071, -0.7071, -1.0), (0.7071, -0.7071, 1.0), (0.5556, -0.8315, -1.0), (0.5556, -0.8315, 1.0), (0.3827, -0.9239, -1.0), (0.3827, -0.9239, 1.0), (0.1951, -0.9808, -1.0), (0.1951, -0.9808, 1.0), (-3.258e-07, -1.0, -1.0), (-3.258e-07, -1.0, 1.0), (-0.1951, -0.9808, -1.0), (-0.1951, -0.9808, 1.0), (-0.3827, -0.9239, -1.0), (-0.3827, -0.9239, 1.0), (-0.5556, -0.8315, -1.0), (-0.5556, -0.8315, 1.0), (-0.7071, -0.7071, -1.0), (-0.7071, -0.7071, 1.0), (-0.8315, -0.5556, -1.0), (-0.8315, -0.5556, 1.0), (-0.9239, -0.3827, -1.0), (-0.9239, -0.3827, 1.0), (-0.9808, -0.1951, -1.0), (-0.9808, -0.1951, 1.0), (-1.0, 9.656e-07, -1.0), (-1.0, 9.656e-07, 1.0), (-0.9808, 0.1951, -1.0), (-0.9808, 0.1951, 1.0), (-0.9239, 0.3827, -1.0), (-0.9239, 0.3827, 1.0), (-0.8315, 0.5556, -1.0), (-0.8315, 0.5556, 1.0), (-0.7071, 0.7071, -1.0), (-0.7071, 0.7071, 1.0), (-0.5556, 0.8315, -1.0), (-0.5556, 0.8315, 1.0), (-0.3827, 0.9239, -1.0), (-0.3827, 0.9239, 1.0), (-0.1951, 0.9808, -1.0), (-0.1951, 0.9808, 1.0)], [], [(0, 1, 3, 2), (2, 3, 5, 4), (4, 5, 7, 6), (6, 7, 9, 8), (8, 9, 11, 10), (10, 11, 13, 12), (12, 13, 15, 14), (14, 15, 17, 16), (16, 17, 19, 18), (18, 19, 21, 20), (20, 21, 23, 22), (22, 23, 25, 24), (24, 25, 27, 26), (26, 27, 29, 28), (28, 29, 31, 30), (30, 31, 33, 32), (32, 33, 35, 34), (34, 35, 37, 36), (36, 37, 39, 38), (38, 39, 41, 40), (40, 41, 43, 42), (42, 43, 45, 44), (44, 45, 47, 46), (46, 47, 49, 48), (48, 49, 51, 50), (50, 51, 53, 52), (52, 53, 55, 54), (54, 55, 57, 56), (56, 57, 59, 58), (58, 59, 61, 60), (3, 1, 63, 61, 59, 57, 55, 53, 51, 49, 47, 45, 43, 41, 39, 37, 35, 33, 31, 29, 27, 25, 23, 21, 19, 17, 15, 13, 11, 9, 7, 5), (60, 61, 63, 62), (62, 63, 1, 0), (0, 2, 4, 6, 8, 10, 12, 14, 16, 18, 20, 22, 24, 26, 28, 30, 32, 34, 36, 38, 40, 42, 44, 46, 48, 50, 52, 54, 56, 58, 60, 62)])
_uv = me_cylinder_002.uv_layers.new(name='UVMap')
_uv.uv.foreach_set('vector', [1.0, 0.5, 1.0, 1.0, 0.9688, 1.0, 0.9688, 0.5, 0.9688, 0.5, 0.9688, 1.0, 0.9375, 1.0, 0.9375, 0.5, 0.9375, 0.5, 0.9375, 1.0, 0.9062, 1.0, 0.9062, 0.5, 0.9062, 0.5, 0.9062, 1.0, 0.875, 1.0, 0.875, 0.5, 0.875, 0.5, 0.875, 1.0, 0.8438, 1.0, 0.8438, 0.5, 0.8438, 0.5, 0.8438, 1.0, 0.8125, 1.0, 0.8125, 0.5, 0.8125, 0.5, 0.8125, 1.0, 0.7812, 1.0, 0.7812, 0.5, 0.7812, 0.5, 0.7812, 1.0, 0.75, 1.0, 0.75, 0.5, 0.75, 0.5, 0.75, 1.0, 0.7188, 1.0, 0.7188, 0.5, 0.7188, 0.5, 0.7188, 1.0, 0.6875, 1.0, 0.6875, 0.5, 0.6875, 0.5, 0.6875, 1.0, 0.6562, 1.0, 0.6562, 0.5, 0.6562, 0.5, 0.6562, 1.0, 0.625, 1.0, 0.625, 0.5, 0.625, 0.5, 0.625, 1.0, 0.5938, 1.0, 0.5938, 0.5, 0.5938, 0.5, 0.5938, 1.0, 0.5625, 1.0, 0.5625, 0.5, 0.5625, 0.5, 0.5625, 1.0, 0.5312, 1.0, 0.5312, 0.5, 0.5312, 0.5, 0.5312, 1.0, 0.5, 1.0, 0.5, 0.5, 0.5, 0.5, 0.5, 1.0, 0.4688, 1.0, 0.4688, 0.5, 0.4688, 0.5, 0.4688, 1.0, 0.4375, 1.0, 0.4375, 0.5, 0.4375, 0.5, 0.4375, 1.0, 0.4062, 1.0, 0.4062, 0.5, 0.4062, 0.5, 0.4062, 1.0, 0.375, 1.0, 0.375, 0.5, 0.375, 0.5, 0.375, 1.0, 0.3438, 1.0, 0.3438, 0.5, 0.3438, 0.5, 0.3438, 1.0, 0.3125, 1.0, 0.3125, 0.5, 0.3125, 0.5, 0.3125, 1.0, 0.2812, 1.0, 0.2812, 0.5, 0.2812, 0.5, 0.2812, 1.0, 0.25, 1.0, 0.25, 0.5, 0.25, 0.5, 0.25, 1.0, 0.2188, 1.0, 0.2188, 0.5, 0.2188, 0.5, 0.2188, 1.0, 0.1875, 1.0, 0.1875, 0.5, 0.1875, 0.5, 0.1875, 1.0, 0.1562, 1.0, 0.1562, 0.5, 0.1562, 0.5, 0.1562, 1.0, 0.125, 1.0, 0.125, 0.5, 0.125, 0.5, 0.125, 1.0, 0.09375, 1.0, 0.09375, 0.5, 0.09375, 0.5, 0.09375, 1.0, 0.0625, 1.0, 0.0625, 0.5, 0.2968, 0.4854, 0.25, 0.49, 0.2032, 0.4854, 0.1582, 0.4717, 0.1167, 0.4496, 0.08029, 0.4197, 0.05045, 0.3833, 0.02827, 0.3418, 0.01461, 0.2968, 0.01, 0.25, 0.01461, 0.2032, 0.02827, 0.1582, 0.05045, 0.1167, 0.08029, 0.08029, 0.1167, 0.05045, 0.1582, 0.02827, 0.2032, 0.01461, 0.25, 0.01, 0.2968, 0.01461, 0.3418, 0.02827, 0.3833, 0.05045, 0.4197, 0.08029, 0.4496, 0.1167, 0.4717, 0.1582, 0.4854, 0.2032, 0.49, 0.25, 0.4854, 0.2968, 0.4717, 0.3418, 0.4496, 0.3833, 0.4197, 0.4197, 0.3833, 0.4496, 0.3418, 0.4717, 0.0625, 0.5, 0.0625, 1.0, 0.03125, 1.0, 0.03125, 0.5, 0.03125, 0.5, 0.03125, 1.0, 0.0, 1.0, 0.0, 0.5, 0.75, 0.49, 0.7968, 0.4854, 0.8418, 0.4717, 0.8833, 0.4496, 0.9197, 0.4197, 0.9496, 0.3833, 0.9717, 0.3418, 0.9854, 0.2968, 0.99, 0.25, 0.9854, 0.2032, 0.9717, 0.1582, 0.9496, 0.1167, 0.9197, 0.08029, 0.8833, 0.05045, 0.8418, 0.02827, 0.7968, 0.01461, 0.75, 0.01, 0.7032, 0.01461, 0.6582, 0.02827, 0.6167, 0.05045, 0.5803, 0.08029, 0.5504, 0.1167, 0.5283, 0.1582, 0.5146, 0.2032, 0.51, 0.25, 0.5146, 0.2968, 0.5283, 0.3418, 0.5504, 0.3833, 0.5803, 0.4197, 0.6167, 0.4496, 0.6582, 0.4717, 0.7032, 0.4854])
me_cylinder_002.materials.append(mat_material_004)
me_cylinder_002.use_remesh_fix_poles = True
me_cylinder_002.use_remesh_preserve_attributes = False
me_cylinder_002.use_mirror_vertex_groups = False
me_cylinder_002.update()

# ---- objects
ob_camera = bpy.data.objects.new('Camera', cam_camera)
ob_cylinder = bpy.data.objects.new('Cylinder', me_cylinder)
ob_plane_001 = bpy.data.objects.new('Plane.001', me_plane_002)
ob_plane_002 = bpy.data.objects.new('Plane.002', me_plane_004)
ob_cylinder_001 = bpy.data.objects.new('Cylinder.001', me_cylinder_002)
ob_point = bpy.data.objects.new('Point', light_point)

# ---- transforms, parenting, visibility, modifiers, constraints
ob_camera.location = (29.58, -57.16, -0.8607)
ob_camera.rotation_euler = (1.501, 1.265e-06, 0.5027)
ob_camera.lock_rotations_4d = False
ob_camera.empty_display_type = 'ARROWS'
ob_camera.color = (0.0, 0.0, 0.0, 0.0)
ob_camera.display_type = 'WIRE'
ob_camera.lineart.crease_threshold = 0.0
ob_cylinder.location = (-0.002128, -0.02213, 0.003536)
ob_cylinder.rotation_euler = (0.03345, 0.004085, -0.3384)
ob_cylinder.scale = (0.02043, 0.02043, 0.1804)
ob_cylinder.visible_shadow = False
ob_cylinder.lineart.crease_threshold = 0.0
ob_plane_001.location = (-0.1, 0.0, 1.5)
ob_plane_001.rotation_euler = (1.57, 5.629e-18, 7.136e-20)
ob_plane_001.scale = (1.0, 1.824, 1.001)
ob_plane_001.lineart.crease_threshold = 0.0
ob_plane_002.location = (-0.1, 0.0, 1.5)
ob_plane_002.rotation_euler = (1.57, 5.629e-18, -1.571)
ob_plane_002.scale = (1.0, 1.824, 1.001)
ob_plane_002.lineart.crease_threshold = 0.0
ob_cylinder_001.location = (0.0, 0.0, -5.975)
ob_cylinder_001.scale = (1.0, 1.0, 5.9)
ob_cylinder_001.lineart.crease_threshold = 0.0
ob_point.location = (1.417, -3.86, 3.395)
ob_point.lineart.crease_threshold = 0.0

# ---- collection membership
col_collection.objects.link(ob_camera)
col_collection.objects.link(ob_cylinder)
col_collection.objects.link(ob_plane_001)
col_collection.objects.link(ob_plane_002)
col_collection.objects.link(ob_cylinder_001)
col_collection.objects.link(ob_point)

# ---- scene / render settings (as saved in the file)
scene.camera = ob_camera
scene.frame_start = 1; scene.frame_end = 250; scene.frame_set(1)
scene.render.engine = 'BLENDER_EEVEE_NEXT'
scene.cycles.use_denoising = False
scene.cycles.samples = 128
scene.cycles.sampling_pattern = 'TABULATED_SOBOL'
scene.cycles.use_adaptive_sampling = False
scene.cycles.use_light_tree = False
scene.view_settings.view_transform = 'Filmic'
bpy.context.view_layer.update()
